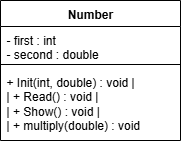

The diagram above was exported from draw.io. Its source (the exported page's mxGraphModel, read from the mxfile embedded in the PNG):
<mxGraphModel dx="1028" dy="611" grid="1" gridSize="10" guides="1" tooltips="1" connect="1" arrows="1" fold="1" page="1" pageScale="1" pageWidth="1169" pageHeight="827" math="0" shadow="0">
  <root>
    <mxCell id="0" />
    <mxCell id="1" parent="0" />
    <mxCell id="lzgduC4vSHiMzCPGrY3a-1" value="   Number   " style="swimlane;fontStyle=1;align=center;verticalAlign=top;childLayout=stackLayout;horizontal=1;startSize=26;horizontalStack=0;resizeParent=1;resizeParentMax=0;resizeLast=0;collapsible=1;marginBottom=0;whiteSpace=wrap;html=1;" parent="1" vertex="1">
      <mxGeometry x="80" y="60" width="180" height="140" as="geometry" />
    </mxCell>
    <mxCell id="lzgduC4vSHiMzCPGrY3a-2" value="- first : int&amp;nbsp;&lt;br&gt;- second : double&amp;nbsp;" style="text;strokeColor=none;fillColor=none;align=left;verticalAlign=top;spacingLeft=4;spacingRight=4;overflow=hidden;rotatable=0;points=[[0,0.5],[1,0.5]];portConstraint=eastwest;whiteSpace=wrap;html=1;" parent="lzgduC4vSHiMzCPGrY3a-1" vertex="1">
      <mxGeometry y="26" width="180" height="34" as="geometry" />
    </mxCell>
    <mxCell id="lzgduC4vSHiMzCPGrY3a-3" value="" style="line;strokeWidth=1;fillColor=none;align=left;verticalAlign=middle;spacingTop=-1;spacingLeft=3;spacingRight=3;rotatable=0;labelPosition=right;points=[];portConstraint=eastwest;strokeColor=inherit;" parent="lzgduC4vSHiMzCPGrY3a-1" vertex="1">
      <mxGeometry y="60" width="180" height="8" as="geometry" />
    </mxCell>
    <mxCell id="lzgduC4vSHiMzCPGrY3a-4" value="+ Init(int, double) : void  |&lt;br&gt;        | + Read() : void             |&lt;br&gt;        | + Show() : void             |&lt;br&gt;        | + multiply(double) : void&amp;nbsp;" style="text;strokeColor=none;fillColor=none;align=left;verticalAlign=top;spacingLeft=4;spacingRight=4;overflow=hidden;rotatable=0;points=[[0,0.5],[1,0.5]];portConstraint=eastwest;whiteSpace=wrap;html=1;" parent="lzgduC4vSHiMzCPGrY3a-1" vertex="1">
      <mxGeometry y="68" width="180" height="72" as="geometry" />
    </mxCell>
  </root>
</mxGraphModel>